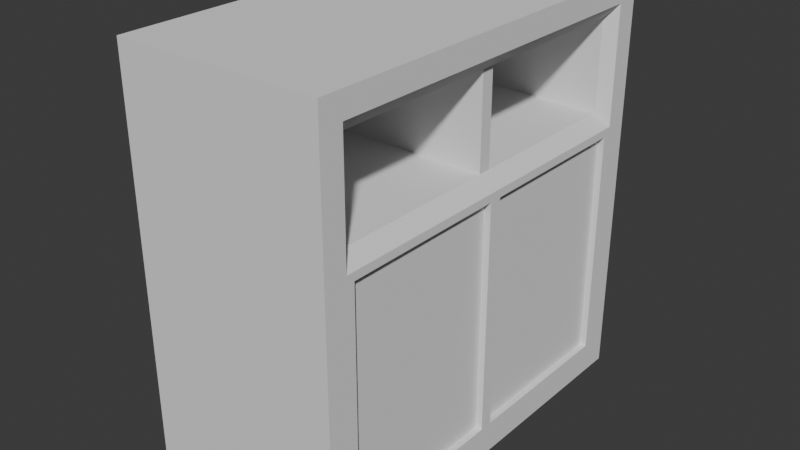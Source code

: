 # Source: Open_Door.blend  (saved by Blender 5.1.30; exported with 4.5.12 LTS)
import bpy
from mathutils import Matrix  # noqa: F401  (used for matrix-valued properties, if any)

bpy.ops.wm.read_factory_settings(use_empty=True)
scene = bpy.context.scene
scene.name = 'Scene'

# ---- collections
col_collection = bpy.data.collections.new('Collection'); scene.collection.children.link(col_collection)

# ---- materials (node trees are filled in below, after node groups)
mat_main = bpy.data.materials.new('Main')
mat_main.alpha_threshold = 0.0
mat_main.use_backface_culling_lightprobe_volume = False
mat_main.roughness = 0.5
mat_main.line_color = (0.0, 0.0, 0.0, 1.0)
mat_shutters = bpy.data.materials.new('Shutters')
mat_borders = bpy.data.materials.new('Borders')
mat_other_border = bpy.data.materials.new('Other_Border')

# ---- material node trees
mat_main.use_nodes = True; mat_main.node_tree.nodes.clear()
_N = mat_main.node_tree.nodes; _L = mat_main.node_tree.links
n0 = _N.new('ShaderNodeOutputMaterial'); n0.name = 'Material Output'; n0.location = (200, 100)
n1 = _N.new('ShaderNodeBsdfPrincipled'); n1.name = 'Principled BSDF'; n1.location = (-200, 100)
n1.inputs[2].default_value = 1.0
_L.new(n1.outputs[0], n0.inputs[0])
n0.is_active_output = True
mat_shutters.use_nodes = True; mat_shutters.node_tree.nodes.clear()
_N = mat_shutters.node_tree.nodes; _L = mat_shutters.node_tree.links
n0 = _N.new('ShaderNodeBsdfPrincipled'); n0.name = 'Principled BSDF'; n0.location = (-200, 100)
n0.inputs[2].default_value = 1.0
n1 = _N.new('ShaderNodeOutputMaterial'); n1.name = 'Material Output'; n1.location = (200, 100)
_L.new(n0.outputs[0], n1.inputs[0])
n1.is_active_output = True
mat_borders.use_nodes = True; mat_borders.node_tree.nodes.clear()
_N = mat_borders.node_tree.nodes; _L = mat_borders.node_tree.links
n0 = _N.new('ShaderNodeBsdfPrincipled'); n0.name = 'Principled BSDF'; n0.location = (-200, 100)
n0.inputs[2].default_value = 1.0
n1 = _N.new('ShaderNodeOutputMaterial'); n1.name = 'Material Output'; n1.location = (200, 100)
_L.new(n0.outputs[0], n1.inputs[0])
n1.is_active_output = True
mat_other_border.use_nodes = True; mat_other_border.node_tree.nodes.clear()
_N = mat_other_border.node_tree.nodes; _L = mat_other_border.node_tree.links
n0 = _N.new('ShaderNodeBsdfPrincipled'); n0.name = 'Principled BSDF'; n0.location = (-200, 100)
n0.inputs[2].default_value = 1.0
n1 = _N.new('ShaderNodeOutputMaterial'); n1.name = 'Material Output'; n1.location = (200, 100)
_L.new(n0.outputs[0], n1.inputs[0])
n1.is_active_output = True

# ---- world
world_world = bpy.data.worlds.new('World'); scene.world = world_world
world_world.use_nodes = True; world_world.node_tree.nodes.clear()
_N = world_world.node_tree.nodes; _L = world_world.node_tree.links
n0 = _N.new('ShaderNodeOutputWorld'); n0.name = 'World Output'; n0.location = (200, 100)
n1 = _N.new('ShaderNodeBackground'); n1.name = 'Background'; n1.location = (-200, 100)
n1.inputs[0].default_value = (0.05088, 0.05088, 0.05088, 1.0)
_L.new(n1.outputs[0], n0.inputs[0])
n0.is_active_output = True
world_world.color = (0.05088, 0.05088, 0.05088)
world_world.sun_shadow_jitter_overblur = 0.0

# ---- meshes
me_cube = bpy.data.meshes.new('Cube')
me_cube.from_pydata([(0.8793, 0.851, 0.8209), (1.0, 0.8484, -0.8484), (0.8793, -0.851, 0.8209), (1.0, -0.8484, -0.8484), (0.0, 1.0, -1.0), (0.0, -1.0, 1.0), (0.0, -1.0, -1.0), (0.0, 1.0, 1.0), (1.0, 1.0, 1.0), (1.0, 1.0, -1.0), (1.0, -1.0, 1.0), (1.0, -1.0, -1.0), (1.0, 1.0, 0.3159), (1.0, -1.0, 0.3159), (0.0, 1.0, 0.3159), (0.0, -1.0, 0.3159), (0.8793, 0.851, 0.3824), (0.8793, -0.851, 0.3824), (1.0, -0.8874, 0.8874), (1.0, 0.8874, 0.8874), (1.0, 0.8484, 0.277), (1.0, -0.8484, 0.277), (1.0, 0.8874, 0.3159), (1.0, 0.8874, -0.8874), (1.0, -0.8874, 0.3159), (1.0, -0.8874, -0.8874), (1.0, 0.03124, 1.0), (1.0, -0.03124, 1.0), (1.0, -0.03124, -1.0), (1.0, 0.03124, -1.0), (0.0, 0.03124, -1.0), (0.0, -0.03124, -1.0), (0.0, -0.03124, 1.0), (0.0, 0.03124, 1.0), (0.8793, 0.03124, 0.8209), (0.8793, -0.03124, 0.8209), (1.0, -0.03124, -0.8484), (1.0, 0.03124, -0.8484), (0.8793, -0.03124, 0.3824), (0.8793, 0.03124, 0.3824), (1.0, -0.03124, 0.8874), (1.0, 0.03124, 0.8874), (1.0, -0.03124, 0.3159), (1.0, 0.03124, 0.3159), (1.0, 0.03124, -0.8874), (1.0, -0.03124, -0.8874), (1.0, 0.03124, 0.277), (1.0, -0.03124, 0.277), (0.9373, 0.8484, 0.277), (0.9373, 0.8484, -0.8484), (0.9373, -0.8484, 0.277), (0.9373, -0.8484, -0.8484), (0.9373, -0.03124, 0.277), (0.9373, -0.03124, -0.8484), (0.9373, 0.03124, -0.8484), (0.9373, 0.03124, 0.277), (-0.8793, 0.851, 0.8209), (-1.0, 0.8484, -0.8484), (-0.8793, -0.851, 0.8209), (-1.0, -0.8484, -0.8484), (-1.0, 1.0, 1.0), (-1.0, 1.0, -1.0), (-1.0, -1.0, 1.0), (-1.0, -1.0, -1.0), (-1.0, 1.0, 0.3159), (-1.0, -1.0, 0.3159), (-0.8793, 0.851, 0.3824), (-0.8793, -0.851, 0.3824), (-1.0, -0.8874, 0.8874), (-1.0, 0.8874, 0.8874), (-1.0, 0.8484, 0.277), (-1.0, -0.8484, 0.277), (-1.0, 0.8874, 0.3159), (-1.0, 0.8874, -0.8874), (-1.0, -0.8874, 0.3159), (-1.0, -0.8874, -0.8874), (-1.0, 0.03124, 1.0), (-1.0, -0.03124, 1.0), (-1.0, -0.03124, -1.0), (-1.0, 0.03124, -1.0), (-0.8793, 0.03124, 0.8209), (-0.8793, -0.03124, 0.8209), (-1.0, -0.03124, -0.8484), (-1.0, 0.03124, -0.8484), (-0.8793, -0.03124, 0.3824), (-0.8793, 0.03124, 0.3824), (-1.0, -0.03124, 0.8874), (-1.0, 0.03124, 0.8874), (-1.0, -0.03124, 0.3159), (-1.0, 0.03124, 0.3159), (-1.0, 0.03124, -0.8874), (-1.0, -0.03124, -0.8874), (-1.0, 0.03124, 0.277), (-1.0, -0.03124, 0.277), (-0.9373, 0.8484, 0.277), (-0.9373, 0.8484, -0.8484), (-0.9373, -0.8484, 0.277), (-0.9373, -0.8484, -0.8484), (-0.9373, -0.03124, 0.277), (-0.9373, -0.03124, -0.8484), (-0.9373, 0.03124, -0.8484), (-0.9373, 0.03124, 0.277)], [], [(14, 7, 8, 12), (13, 10, 5, 15), (22, 23, 9, 12), (24, 18, 10, 13), (25, 24, 13, 11), (19, 22, 12, 8), (11, 13, 15, 6), (4, 14, 12, 9), (0, 16, 22, 19), (17, 2, 18, 24), (20, 1, 23, 22), (3, 21, 24, 25), (45, 28, 29, 44), (41, 26, 27, 40), (32, 27, 26, 33), (47, 36, 37, 46), (28, 31, 30, 29), (35, 38, 39, 34), (34, 41, 40, 35), (38, 42, 43, 39), (36, 45, 44, 37), (42, 47, 46, 43), (18, 40, 27, 10), (8, 7, 33, 26), (41, 19, 8, 26), (27, 32, 5, 10), (4, 9, 29, 30), (23, 44, 29, 9), (31, 28, 11, 6), (45, 25, 11, 28), (34, 0, 19, 41), (2, 35, 40, 18), (46, 37, 54, 55), (3, 36, 53, 51), (36, 3, 25, 45), (1, 37, 44, 23), (38, 17, 24, 42), (16, 39, 43, 22), (46, 20, 22, 43), (21, 47, 42, 24), (53, 52, 50, 51), (49, 48, 55, 54), (36, 47, 52, 53), (20, 46, 55, 48), (21, 3, 51, 50), (47, 21, 50, 52), (37, 1, 49, 54), (1, 20, 48, 49), (14, 64, 60, 7), (65, 15, 5, 62), (72, 64, 61, 73), (74, 65, 62, 68), (75, 63, 65, 74), (69, 60, 64, 72), (63, 6, 15, 65), (4, 61, 64, 14), (56, 69, 72, 66), (67, 74, 68, 58), (70, 72, 73, 57), (59, 75, 74, 71), (91, 90, 79, 78), (87, 86, 77, 76), (32, 33, 76, 77), (93, 92, 83, 82), (78, 79, 30, 31), (81, 80, 85, 84), (80, 81, 86, 87), (84, 85, 89, 88), (82, 83, 90, 91), (88, 89, 92, 93), (68, 62, 77, 86), (60, 76, 33, 7), (87, 76, 60, 69), (77, 62, 5, 32), (4, 30, 79, 61), (73, 61, 79, 90), (31, 6, 63, 78), (91, 78, 63, 75), (80, 87, 69, 56), (58, 68, 86, 81), (92, 101, 100, 83), (59, 97, 99, 82), (82, 91, 75, 59), (57, 73, 90, 83), (84, 88, 74, 67), (66, 72, 89, 85), (92, 89, 72, 70), (71, 74, 88, 93), (99, 97, 96, 98), (95, 100, 101, 94), (82, 99, 98, 93), (70, 94, 101, 92), (71, 96, 97, 59), (93, 98, 96, 71), (83, 100, 95, 57), (57, 95, 94, 70), (16, 0, 56, 66), (16, 66, 85, 39), (38, 84, 67, 17), (17, 67, 58, 2), (2, 58, 81, 35), (34, 80, 56, 0), (38, 35, 81, 84), (34, 39, 85, 80)])
me_cube.polygons.foreach_set('material_index', [0, 0, 3, 3, 3, 3, 0, 0, 2, 2, 2, 2, 3, 3, 0, 2, 0, 2, 2, 2, 2, 2, 3, 0, 3, 0, 0, 3, 0, 3, 2, 2, 2, 2, 2, 2, 2, 2, 2, 2, 0, 0, 2, 2, 2, 2, 2, 2, 0, 0, 3, 3, 3, 3, 0, 0, 2, 2, 2, 2, 3, 3, 0, 2, 0, 2, 2, 2, 2, 2, 3, 0, 3, 0, 0, 3, 0, 3, 2, 2, 2, 2, 2, 2, 2, 2, 2, 2, 0, 0, 2, 2, 2, 2, 2, 2, 2, 2, 2, 2, 2, 2, 2, 2])
_uv = me_cube.uv_layers.new(name='UVMap')
_uv.uv.foreach_set('vector', [0.0, 0.671, 0.0, 0.5, 0.25, 0.5, 0.25, 0.671, 0.25, 0.671, 0.25, 0.5, 0.5, 0.5, 0.5, 0.671, 0.171, 0.4718, 0.4718, 0.4718, 0.5, 0.5, 0.171, 0.5, 0.171, 0.02816, 0.02816, 0.02816, 5.96e-08, 4.5e-15, 0.171, 1.291e-08, 0.4718, 0.02816, 0.171, 0.02816, 0.171, 1.291e-08, 0.5, 3.775e-08, 0.02816, 0.4718, 0.171, 0.4718, 0.171, 0.5, 2.186e-08, 0.5, 0.25, 1.0, 0.25, 0.671, 0.5, 0.671, 0.5, 1.0, 0.0, 1.0, 0.0, 0.671, 0.25, 0.671, 0.25, 1.0, 0.03725, 0.4628, 0.1619, 0.4628, 0.171, 0.4718, 0.02816, 0.4718, 0.1619, 0.03725, 0.03725, 0.03725, 0.02816, 0.02816, 0.171, 0.02816, 0.1808, 0.4621, 0.4621, 0.4621, 0.4718, 0.4718, 0.171, 0.4718, 0.4621, 0.0379, 0.1808, 0.0379, 0.171, 0.02816, 0.4718, 0.02816, 0.4718, 0.2422, 0.5, 0.2422, 0.5, 0.2578, 0.4718, 0.2578, 0.02816, 0.2578, 4.014e-08, 0.2578, 4.132e-08, 0.2422, 0.02816, 0.2422, 0.5, 0.2422, 0.75, 0.2422, 0.75, 0.2578, 0.5, 0.2578, 0.1808, 0.2422, 0.4621, 0.2422, 0.4621, 0.2578, 0.1808, 0.2578, 0.5, 0.7422, 0.75, 0.7422, 0.75, 0.7578, 0.5, 0.7578, 0.03725, 0.2422, 0.1619, 0.2422, 0.1619, 0.2578, 0.03725, 0.2578, 0.03725, 0.2578, 0.02816, 0.2578, 0.02816, 0.2422, 0.03725, 0.2422, 0.1619, 0.2422, 0.171, 0.2422, 0.171, 0.2578, 0.1619, 0.2578, 0.4621, 0.2422, 0.4718, 0.2422, 0.4718, 0.2578, 0.4621, 0.2578, 0.171, 0.2422, 0.1808, 0.2422, 0.1808, 0.2578, 0.171, 0.2578, 0.02816, 0.02816, 0.02816, 0.2422, 4.132e-08, 0.2422, 5.96e-08, 4.5e-15, 0.75, 0.5, 0.5, 0.5, 0.5, 0.2578, 0.75, 0.2578, 0.02816, 0.2578, 0.02816, 0.4718, 2.186e-08, 0.5, 4.014e-08, 0.2578, 0.75, 0.2422, 0.5, 0.2422, 0.5, 0.0, 0.75, 0.0, 0.75, 1.0, 0.5, 1.0, 0.5, 0.7578, 0.75, 0.7578, 0.4718, 0.4718, 0.4718, 0.2578, 0.5, 0.2578, 0.5, 0.5, 0.75, 0.7422, 0.5, 0.7422, 0.5, 0.5, 0.75, 0.5, 0.4718, 0.2422, 0.4718, 0.02816, 0.5, 3.775e-08, 0.5, 0.2422, 0.03725, 0.2578, 0.03725, 0.4628, 0.02816, 0.4718, 0.02816, 0.2578, 0.03725, 0.03725, 0.03725, 0.2422, 0.02816, 0.2422, 0.02816, 0.02816, 0.1808, 0.2578, 0.4621, 0.2578, 0.4621, 0.2578, 0.1808, 0.2578, 0.4621, 0.0379, 0.4621, 0.2422, 0.4621, 0.2422, 0.4621, 0.0379, 0.4621, 0.2422, 0.4621, 0.0379, 0.4718, 0.02816, 0.4718, 0.2422, 0.4621, 0.4621, 0.4621, 0.2578, 0.4718, 0.2578, 0.4718, 0.4718, 0.1619, 0.2422, 0.1619, 0.03725, 0.171, 0.02816, 0.171, 0.2422, 0.1619, 0.4628, 0.1619, 0.2578, 0.171, 0.2578, 0.171, 0.4718, 0.1808, 0.2578, 0.1808, 0.4621, 0.171, 0.4718, 0.171, 0.2578, 0.1808, 0.0379, 0.1808, 0.2422, 0.171, 0.2422, 0.171, 0.02816, 0.4621, 0.2422, 0.1808, 0.2422, 0.1808, 0.0379, 0.4621, 0.0379, 0.4621, 0.4621, 0.1808, 0.4621, 0.1808, 0.2578, 0.4621, 0.2578, 0.4621, 0.2422, 0.1808, 0.2422, 0.1808, 0.2422, 0.4621, 0.2422, 0.1808, 0.4621, 0.1808, 0.2578, 0.1808, 0.2578, 0.1808, 0.4621, 0.1808, 0.0379, 0.4621, 0.0379, 0.4621, 0.0379, 0.1808, 0.0379, 0.1808, 0.2422, 0.1808, 0.0379, 0.1808, 0.0379, 0.1808, 0.2422, 0.4621, 0.2578, 0.4621, 0.4621, 0.4621, 0.4621, 0.4621, 0.2578, 0.4621, 0.4621, 0.1808, 0.4621, 0.1808, 0.4621, 0.4621, 0.4621, 0.0, 0.671, 0.25, 0.671, 0.25, 0.5, 0.0, 0.5, 0.25, 0.671, 0.5, 0.671, 0.5, 0.5, 0.25, 0.5, 0.171, 0.4718, 0.171, 0.5, 0.5, 0.5, 0.4718, 0.4718, 0.171, 0.02816, 0.171, 1.291e-08, 5.96e-08, 4.5e-15, 0.02816, 0.02816, 0.4718, 0.02816, 0.5, 3.775e-08, 0.171, 1.291e-08, 0.171, 0.02816, 0.02816, 0.4718, 2.186e-08, 0.5, 0.171, 0.5, 0.171, 0.4718, 0.25, 1.0, 0.5, 1.0, 0.5, 0.671, 0.25, 0.671, 0.0, 1.0, 0.25, 1.0, 0.25, 0.671, 0.0, 0.671, 0.03725, 0.4628, 0.02816, 0.4718, 0.171, 0.4718, 0.1619, 0.4628, 0.1619, 0.03725, 0.171, 0.02816, 0.02816, 0.02816, 0.03725, 0.03725, 0.1808, 0.4621, 0.171, 0.4718, 0.4718, 0.4718, 0.4621, 0.4621, 0.4621, 0.0379, 0.4718, 0.02816, 0.171, 0.02816, 0.1808, 0.0379, 0.4718, 0.2422, 0.4718, 0.2578, 0.5, 0.2578, 0.5, 0.2422, 0.02816, 0.2578, 0.02816, 0.2422, 4.132e-08, 0.2422, 4.014e-08, 0.2578, 0.5, 0.2422, 0.5, 0.2578, 0.75, 0.2578, 0.75, 0.2422, 0.1808, 0.2422, 0.1808, 0.2578, 0.4621, 0.2578, 0.4621, 0.2422, 0.5, 0.7422, 0.5, 0.7578, 0.75, 0.7578, 0.75, 0.7422, 0.03725, 0.2422, 0.03725, 0.2578, 0.1619, 0.2578, 0.1619, 0.2422, 0.03725, 0.2578, 0.03725, 0.2422, 0.02816, 0.2422, 0.02816, 0.2578, 0.1619, 0.2422, 0.1619, 0.2578, 0.171, 0.2578, 0.171, 0.2422, 0.4621, 0.2422, 0.4621, 0.2578, 0.4718, 0.2578, 0.4718, 0.2422, 0.171, 0.2422, 0.171, 0.2578, 0.1808, 0.2578, 0.1808, 0.2422, 0.02816, 0.02816, 5.96e-08, 4.5e-15, 4.132e-08, 0.2422, 0.02816, 0.2422, 0.75, 0.5, 0.75, 0.2578, 0.5, 0.2578, 0.5, 0.5, 0.02816, 0.2578, 4.014e-08, 0.2578, 2.186e-08, 0.5, 0.02816, 0.4718, 0.75, 0.2422, 0.75, 0.0, 0.5, 0.0, 0.5, 0.2422, 0.75, 1.0, 0.75, 0.7578, 0.5, 0.7578, 0.5, 1.0, 0.4718, 0.4718, 0.5, 0.5, 0.5, 0.2578, 0.4718, 0.2578, 0.75, 0.7422, 0.75, 0.5, 0.5, 0.5, 0.5, 0.7422, 0.4718, 0.2422, 0.5, 0.2422, 0.5, 3.775e-08, 0.4718, 0.02816, 0.03725, 0.2578, 0.02816, 0.2578, 0.02816, 0.4718, 0.03725, 0.4628, 0.03725, 0.03725, 0.02816, 0.02816, 0.02816, 0.2422, 0.03725, 0.2422, 0.1808, 0.2578, 0.1808, 0.2578, 0.4621, 0.2578, 0.4621, 0.2578, 0.4621, 0.0379, 0.4621, 0.0379, 0.4621, 0.2422, 0.4621, 0.2422, 0.4621, 0.2422, 0.4718, 0.2422, 0.4718, 0.02816, 0.4621, 0.0379, 0.4621, 0.4621, 0.4718, 0.4718, 0.4718, 0.2578, 0.4621, 0.2578, 0.1619, 0.2422, 0.171, 0.2422, 0.171, 0.02816, 0.1619, 0.03725, 0.1619, 0.4628, 0.171, 0.4718, 0.171, 0.2578, 0.1619, 0.2578, 0.1808, 0.2578, 0.171, 0.2578, 0.171, 0.4718, 0.1808, 0.4621, 0.1808, 0.0379, 0.171, 0.02816, 0.171, 0.2422, 0.1808, 0.2422, 0.4621, 0.2422, 0.4621, 0.0379, 0.1808, 0.0379, 0.1808, 0.2422, 0.4621, 0.4621, 0.4621, 0.2578, 0.1808, 0.2578, 0.1808, 0.4621, 0.4621, 0.2422, 0.4621, 0.2422, 0.1808, 0.2422, 0.1808, 0.2422, 0.1808, 0.4621, 0.1808, 0.4621, 0.1808, 0.2578, 0.1808, 0.2578, 0.1808, 0.0379, 0.1808, 0.0379, 0.4621, 0.0379, 0.4621, 0.0379, 0.1808, 0.2422, 0.1808, 0.2422, 0.1808, 0.0379, 0.1808, 0.0379, 0.4621, 0.2578, 0.4621, 0.2578, 0.4621, 0.4621, 0.4621, 0.4621, 0.4621, 0.4621, 0.4621, 0.4621, 0.1808, 0.4621, 0.1808, 0.4621, 0.1619, 0.4628, 0.03725, 0.4628, 0.03725, 0.4628, 0.1619, 0.4628, 0.1619, 0.4628, 0.1619, 0.4628, 0.1619, 0.2578, 0.1619, 0.2578, 0.1619, 0.2422, 0.1619, 0.2422, 0.1619, 0.03725, 0.1619, 0.03725, 0.1619, 0.03725, 0.1619, 0.03725, 0.03725, 0.03725, 0.03725, 0.03725, 0.03725, 0.03725, 0.03725, 0.03725, 0.03725, 0.2422, 0.03725, 0.2422, 0.03725, 0.2578, 0.03725, 0.2578, 0.03725, 0.4628, 0.03725, 0.4628, 0.1619, 0.2422, 0.03725, 0.2422, 0.03725, 0.2422, 0.1619, 0.2422, 0.03725, 0.2578, 0.1619, 0.2578, 0.1619, 0.2578, 0.03725, 0.2578])
me_cube.materials.append(mat_main)
me_cube.materials.append(mat_shutters)
me_cube.materials.append(mat_borders)
me_cube.materials.append(mat_other_border)
me_cube.use_mirror_vertex_groups = False
me_cube.update()

# ---- objects
ob_cube = bpy.data.objects.new('Cube', me_cube)

# ---- transforms, parenting, visibility, modifiers, constraints
ob_cube.location = (0.0, 0.0, 0.0)
ob_cube.scale = (1.0, 2.0, 2.0)
ob_cube.lock_rotations_4d = False
ob_cube.empty_display_type = 'ARROWS'
ob_cube.lineart.crease_threshold = 0.0

# ---- collection membership
col_collection.objects.link(ob_cube)

# ---- scene / render settings (as saved in the file)
scene.frame_start = 1; scene.frame_end = 250; scene.frame_set(1)
scene.render.engine = 'BLENDER_EEVEE_NEXT'
scene.render.bake_bias = 0.0
scene.render.bake_samples = 0
scene.cycles.sampling_pattern = 'TABULATED_SOBOL'
scene.eevee.use_volume_custom_range = False
bpy.context.view_layer.update()

# ---- added for rendering (the .blend has no active camera and no usable light): camera, sun
cam_auto = bpy.data.cameras.new('AutoCamera')
cam_auto.lens = 50.0
cam_auto.sensor_width = 36.0
cam_auto.clip_end = 1000.0
ob_auto_camera = bpy.data.objects.new('AutoCamera', cam_auto)
scene.collection.objects.link(ob_auto_camera)
ob_auto_camera.location = (5.55135, -6.66162, 4.44108)
ob_auto_camera.rotation_euler = (1.09748, -7.21219e-08, 0.694738)
scene.camera = ob_auto_camera
light_auto_sun = bpy.data.lights.new('AutoSun', 'SUN')
light_auto_sun.energy = 3.0
light_auto_sun.angle = 0.0523599
ob_auto_sun = bpy.data.objects.new('AutoSun', light_auto_sun)
scene.collection.objects.link(ob_auto_sun)
ob_auto_sun.rotation_euler = (0.872665, 0.174533, 0.523599)
bpy.context.view_layer.update()
